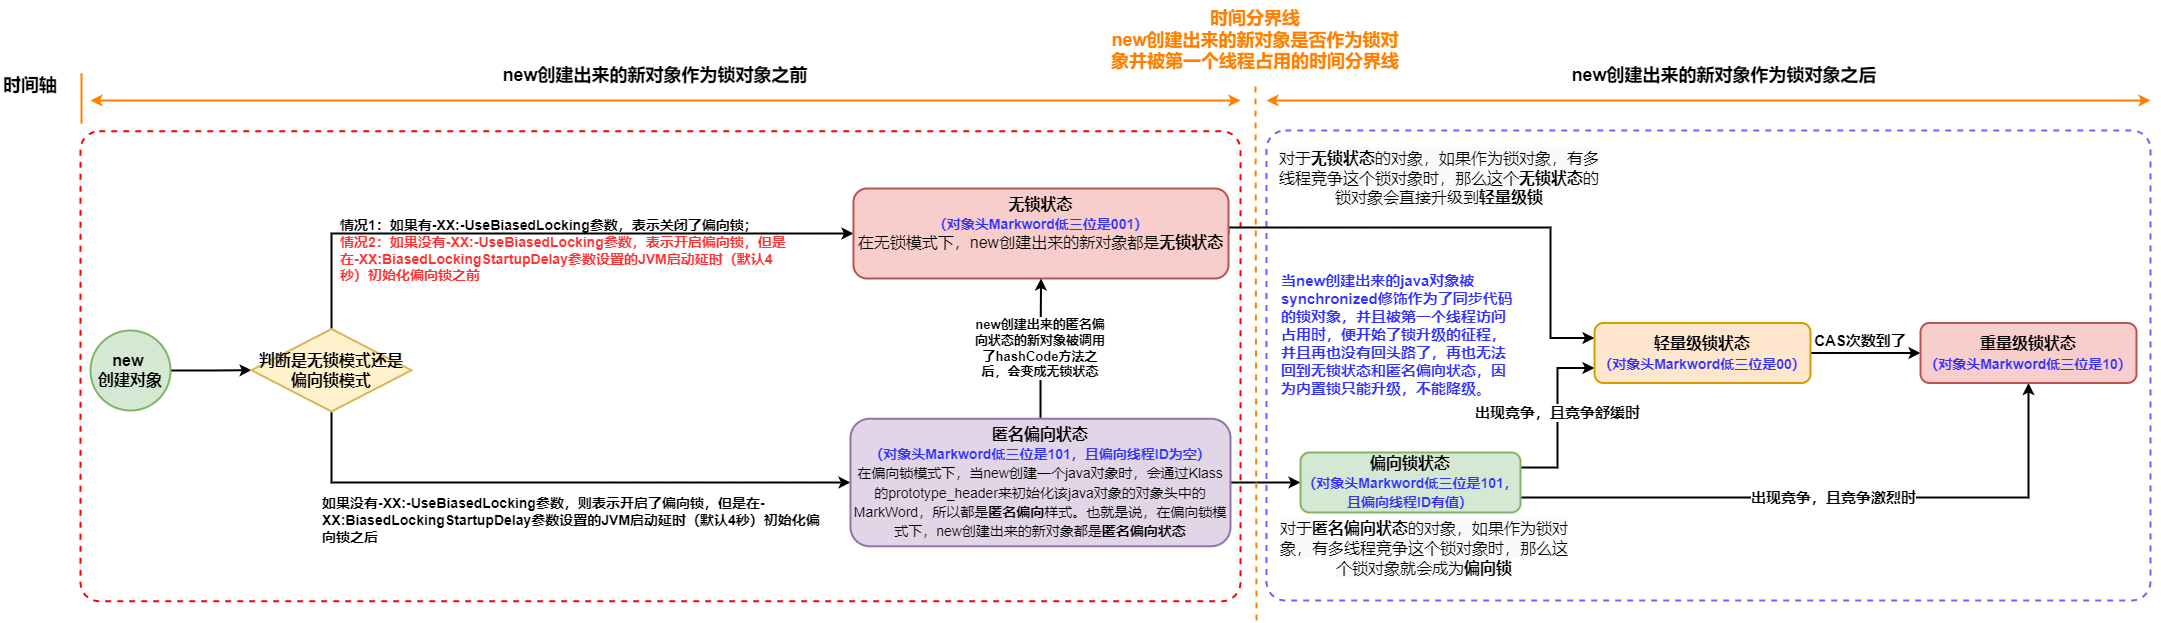

The diagram above was exported from draw.io. Its source (the exported page's mxGraphModel, read from the mxfile embedded in the PNG):
<mxGraphModel dx="1038" dy="1810" grid="1" gridSize="10" guides="1" tooltips="1" connect="1" arrows="1" fold="1" page="1" pageScale="1" pageWidth="827" pageHeight="1169" math="0" shadow="0">
  <root>
    <mxCell id="0" />
    <mxCell id="1" parent="0" />
    <mxCell id="1rUAQyWojiPhKubO4iW6-8" value="" style="rounded=1;whiteSpace=wrap;html=1;dashed=1;strokeWidth=2;strokeColor=#FF0000;arcSize=4;" parent="1" vertex="1">
      <mxGeometry x="400" y="80.75" width="1160" height="470" as="geometry" />
    </mxCell>
    <mxCell id="9Br8yp8FGWMTpkIi4DgU-2" value="" style="rounded=1;whiteSpace=wrap;html=1;dashed=1;strokeWidth=2;strokeColor=#6666FF;arcSize=4;" parent="1" vertex="1">
      <mxGeometry x="1586" y="80" width="884" height="470" as="geometry" />
    </mxCell>
    <mxCell id="vtKlY5Mc6cI-FL2dgMbP-4" style="edgeStyle=orthogonalEdgeStyle;rounded=0;orthogonalLoop=1;jettySize=auto;html=1;exitX=1;exitY=0.5;exitDx=0;exitDy=0;entryX=0;entryY=0.5;entryDx=0;entryDy=0;fontSize=16;strokeWidth=2;" parent="1" source="vtKlY5Mc6cI-FL2dgMbP-1" target="vtKlY5Mc6cI-FL2dgMbP-3" edge="1">
      <mxGeometry relative="1" as="geometry" />
    </mxCell>
    <mxCell id="vtKlY5Mc6cI-FL2dgMbP-1" value="new &lt;br&gt;创建对象" style="ellipse;whiteSpace=wrap;html=1;aspect=fixed;strokeWidth=2;fillColor=#d5e8d4;strokeColor=#82b366;fontSize=16;fontStyle=1" parent="1" vertex="1">
      <mxGeometry x="410" y="280" width="80" height="80" as="geometry" />
    </mxCell>
    <mxCell id="vtKlY5Mc6cI-FL2dgMbP-7" style="edgeStyle=orthogonalEdgeStyle;rounded=0;orthogonalLoop=1;jettySize=auto;html=1;exitX=0.5;exitY=1;exitDx=0;exitDy=0;entryX=0;entryY=0.5;entryDx=0;entryDy=0;fontSize=16;strokeWidth=2;" parent="1" source="vtKlY5Mc6cI-FL2dgMbP-3" target="vtKlY5Mc6cI-FL2dgMbP-20" edge="1">
      <mxGeometry relative="1" as="geometry">
        <mxPoint x="570" y="390" as="targetPoint" />
      </mxGeometry>
    </mxCell>
    <mxCell id="vtKlY5Mc6cI-FL2dgMbP-9" style="edgeStyle=orthogonalEdgeStyle;rounded=0;orthogonalLoop=1;jettySize=auto;html=1;exitX=0.5;exitY=0;exitDx=0;exitDy=0;entryX=0;entryY=0.5;entryDx=0;entryDy=0;fontSize=14;strokeWidth=2;" parent="1" source="vtKlY5Mc6cI-FL2dgMbP-3" target="vtKlY5Mc6cI-FL2dgMbP-5" edge="1">
      <mxGeometry relative="1" as="geometry" />
    </mxCell>
    <mxCell id="vtKlY5Mc6cI-FL2dgMbP-3" value="判断是无锁模式还是偏向锁模式" style="rhombus;whiteSpace=wrap;html=1;fontSize=16;strokeWidth=2;fillColor=#fff2cc;strokeColor=#d6b656;fontStyle=1" parent="1" vertex="1">
      <mxGeometry x="571" y="278.5" width="160" height="82.5" as="geometry" />
    </mxCell>
    <mxCell id="vtKlY5Mc6cI-FL2dgMbP-33" style="edgeStyle=orthogonalEdgeStyle;rounded=0;orthogonalLoop=1;jettySize=auto;html=1;exitX=1;exitY=0.5;exitDx=0;exitDy=0;entryX=0;entryY=0.25;entryDx=0;entryDy=0;fontSize=16;fontColor=#FF3333;strokeColor=#000000;strokeWidth=2;" parent="1" source="vtKlY5Mc6cI-FL2dgMbP-5" target="vtKlY5Mc6cI-FL2dgMbP-31" edge="1">
      <mxGeometry relative="1" as="geometry">
        <Array as="points">
          <mxPoint x="1548" y="177" />
          <mxPoint x="1870" y="177" />
          <mxPoint x="1870" y="288" />
        </Array>
      </mxGeometry>
    </mxCell>
    <mxCell id="vtKlY5Mc6cI-FL2dgMbP-5" value="无锁状态&lt;br&gt;&lt;font style=&quot;font-size: 14px&quot; color=&quot;#3333ff&quot;&gt;（对象头Markword低三位是001）&lt;/font&gt;&lt;br&gt;&lt;span style=&quot;text-align: left ; font-weight: normal&quot;&gt;在无锁模式下，new创建出来的新对象都是&lt;/span&gt;&lt;span style=&quot;text-align: left&quot;&gt;无锁状态&lt;/span&gt;" style="rounded=1;whiteSpace=wrap;html=1;fontSize=16;strokeWidth=2;fillColor=#f8cecc;strokeColor=#b85450;fontStyle=1;verticalAlign=top;" parent="1" vertex="1">
      <mxGeometry x="1173" y="138" width="375" height="90" as="geometry" />
    </mxCell>
    <mxCell id="vtKlY5Mc6cI-FL2dgMbP-8" value="情况1：如果有-XX:-UseBiasedLocking参数，表示关闭了偏向锁；&lt;br&gt;&lt;div&gt;&lt;span style=&quot;color: rgb(255 , 51 , 51)&quot;&gt;情况2：如果&lt;/span&gt;&lt;span style=&quot;color: rgb(255 , 51 , 51)&quot;&gt;没有-XX:-UseBiasedLocking参数，表示开启偏向锁，但是在&lt;/span&gt;&lt;span&gt;&lt;font color=&quot;#ff3333&quot;&gt;-XX:BiasedLockingStartupDelay参数设置的JVM启动延时（默认4秒）初始化偏向锁之前&lt;/font&gt;&lt;/span&gt;&lt;/div&gt;" style="text;html=1;strokeColor=none;fillColor=none;align=left;verticalAlign=middle;whiteSpace=wrap;rounded=0;fontSize=14;fontStyle=1" parent="1" vertex="1">
      <mxGeometry x="658" y="169" width="460" height="62" as="geometry" />
    </mxCell>
    <mxCell id="vtKlY5Mc6cI-FL2dgMbP-10" value="如果没有-XX:-UseBiasedLocking参数，则表示开启了偏向锁，但是在&lt;span&gt;-XX:BiasedLockingStartupDelay参数设置的JVM启动延时（默认4秒）初始化偏向锁之后&lt;/span&gt;" style="text;html=1;strokeColor=none;fillColor=none;align=left;verticalAlign=middle;whiteSpace=wrap;rounded=0;fontSize=14;fontStyle=1" parent="1" vertex="1">
      <mxGeometry x="640" y="440" width="510" height="60" as="geometry" />
    </mxCell>
    <mxCell id="vtKlY5Mc6cI-FL2dgMbP-34" style="edgeStyle=orthogonalEdgeStyle;rounded=0;orthogonalLoop=1;jettySize=auto;html=1;exitX=1;exitY=0.5;exitDx=0;exitDy=0;entryX=0;entryY=0.5;entryDx=0;entryDy=0;fontSize=16;fontColor=#FF3333;strokeColor=#000000;strokeWidth=2;" parent="1" source="vtKlY5Mc6cI-FL2dgMbP-20" target="vtKlY5Mc6cI-FL2dgMbP-30" edge="1">
      <mxGeometry relative="1" as="geometry" />
    </mxCell>
    <mxCell id="1rUAQyWojiPhKubO4iW6-5" style="edgeStyle=orthogonalEdgeStyle;rounded=0;orthogonalLoop=1;jettySize=auto;html=1;exitX=0.5;exitY=0;exitDx=0;exitDy=0;entryX=0.5;entryY=1;entryDx=0;entryDy=0;strokeColor=#000000;strokeWidth=2;fontColor=#000000;" parent="1" source="vtKlY5Mc6cI-FL2dgMbP-20" target="vtKlY5Mc6cI-FL2dgMbP-5" edge="1">
      <mxGeometry relative="1" as="geometry" />
    </mxCell>
    <mxCell id="vtKlY5Mc6cI-FL2dgMbP-20" value="匿名偏向状态&lt;br&gt;&lt;font style=&quot;font-size: 14px&quot; color=&quot;#3333ff&quot;&gt;（对象头Markword低三位是101，且偏向线程ID为空）&lt;/font&gt;&lt;br&gt;&lt;font style=&quot;font-size: 14px&quot;&gt;&lt;font style=&quot;font-weight: normal ; font-size: 14px&quot;&gt;在偏向锁模式下，当new创建一个java对象时，会通过Klass的prototype_header来初始化该java对象的对象头中的MarkWord，所以都是&lt;/font&gt;&lt;font style=&quot;font-size: 14px&quot;&gt;匿名偏向&lt;/font&gt;&lt;font style=&quot;font-weight: normal ; font-size: 14px&quot;&gt;样式。也就是说，&lt;/font&gt;&lt;span style=&quot;font-weight: 400&quot;&gt;在偏向锁模式下，&lt;/span&gt;&lt;span style=&quot;font-weight: 400 ; text-align: left&quot;&gt;new创建出来的新对象都是&lt;/span&gt;&lt;span style=&quot;text-align: left&quot;&gt;匿名偏向状态&lt;/span&gt;&lt;/font&gt;" style="rounded=1;whiteSpace=wrap;html=1;fontSize=16;strokeWidth=2;fillColor=#e1d5e7;strokeColor=#9673a6;fontStyle=1;verticalAlign=top;" parent="1" vertex="1">
      <mxGeometry x="1170" y="368.25" width="380" height="127.5" as="geometry" />
    </mxCell>
    <mxCell id="vtKlY5Mc6cI-FL2dgMbP-35" style="edgeStyle=orthogonalEdgeStyle;rounded=0;orthogonalLoop=1;jettySize=auto;html=1;exitX=1;exitY=0.25;exitDx=0;exitDy=0;entryX=0;entryY=0.75;entryDx=0;entryDy=0;fontSize=16;fontColor=#FF3333;strokeColor=#000000;strokeWidth=2;" parent="1" source="vtKlY5Mc6cI-FL2dgMbP-30" target="vtKlY5Mc6cI-FL2dgMbP-31" edge="1">
      <mxGeometry relative="1" as="geometry" />
    </mxCell>
    <mxCell id="9Br8yp8FGWMTpkIi4DgU-5" value="&lt;b style=&quot;font-size: 11px&quot;&gt;&lt;font style=&quot;font-size: 15px&quot;&gt;出现竞争，且竞争舒缓时&lt;/font&gt;&lt;/b&gt;" style="edgeLabel;html=1;align=center;verticalAlign=middle;resizable=0;points=[];fontSize=15;" parent="vtKlY5Mc6cI-FL2dgMbP-35" vertex="1" connectable="0">
      <mxGeometry x="0.2403" y="1" relative="1" as="geometry">
        <mxPoint y="15" as="offset" />
      </mxGeometry>
    </mxCell>
    <mxCell id="9Br8yp8FGWMTpkIi4DgU-3" style="edgeStyle=orthogonalEdgeStyle;rounded=0;orthogonalLoop=1;jettySize=auto;html=1;exitX=1;exitY=0.75;exitDx=0;exitDy=0;entryX=0.5;entryY=1;entryDx=0;entryDy=0;strokeColor=#000000;strokeWidth=2;" parent="1" source="vtKlY5Mc6cI-FL2dgMbP-30" target="vtKlY5Mc6cI-FL2dgMbP-32" edge="1">
      <mxGeometry relative="1" as="geometry" />
    </mxCell>
    <mxCell id="9Br8yp8FGWMTpkIi4DgU-4" value="&lt;b&gt;&lt;font style=&quot;font-size: 15px&quot;&gt;出现竞争，且竞争激烈时&lt;/font&gt;&lt;/b&gt;" style="edgeLabel;html=1;align=center;verticalAlign=middle;resizable=0;points=[];" parent="9Br8yp8FGWMTpkIi4DgU-3" vertex="1" connectable="0">
      <mxGeometry x="0.0023" y="1" relative="1" as="geometry">
        <mxPoint as="offset" />
      </mxGeometry>
    </mxCell>
    <mxCell id="vtKlY5Mc6cI-FL2dgMbP-30" value="&lt;b&gt;偏向锁状态&lt;br&gt;&lt;/b&gt;&lt;span style=&quot;font-weight: 700&quot;&gt;&lt;font style=&quot;font-size: 14px&quot; color=&quot;#3333ff&quot;&gt;（对象头Markword低三位是101，且偏向线程ID有值）&lt;/font&gt;&lt;/span&gt;&lt;b&gt;&lt;br&gt;&lt;/b&gt;" style="rounded=1;whiteSpace=wrap;html=1;fontSize=16;strokeColor=#82b366;strokeWidth=2;fillColor=#d5e8d4;" parent="1" vertex="1">
      <mxGeometry x="1620" y="402" width="220" height="60" as="geometry" />
    </mxCell>
    <mxCell id="vtKlY5Mc6cI-FL2dgMbP-36" style="edgeStyle=orthogonalEdgeStyle;rounded=0;orthogonalLoop=1;jettySize=auto;html=1;exitX=1;exitY=0.5;exitDx=0;exitDy=0;entryX=0;entryY=0.5;entryDx=0;entryDy=0;fontSize=16;fontColor=#FF3333;strokeColor=#000000;strokeWidth=2;" parent="1" source="vtKlY5Mc6cI-FL2dgMbP-31" target="vtKlY5Mc6cI-FL2dgMbP-32" edge="1">
      <mxGeometry relative="1" as="geometry" />
    </mxCell>
    <mxCell id="vtKlY5Mc6cI-FL2dgMbP-31" value="&lt;b&gt;&lt;font style=&quot;font-size: 16px&quot;&gt;轻量级锁状态&lt;/font&gt;&lt;br&gt;&lt;/b&gt;&lt;span style=&quot;font-weight: 700&quot;&gt;&lt;font&gt;&lt;font color=&quot;#3333ff&quot; style=&quot;font-size: 14px&quot;&gt;（对象头Markword低三位是00）&lt;/font&gt;&lt;/font&gt;&lt;/span&gt;&lt;b style=&quot;font-size: 15px&quot;&gt;&lt;br&gt;&lt;/b&gt;" style="rounded=1;whiteSpace=wrap;html=1;fontSize=16;strokeColor=#d79b00;strokeWidth=2;fillColor=#ffe6cc;" parent="1" vertex="1">
      <mxGeometry x="1914" y="272.5" width="216" height="60" as="geometry" />
    </mxCell>
    <mxCell id="vtKlY5Mc6cI-FL2dgMbP-32" value="&lt;b&gt;重量级锁状态&lt;br&gt;&lt;/b&gt;&lt;span style=&quot;color: rgb(51 , 51 , 255) ; font-size: 14px ; font-weight: 700&quot;&gt;（对象头Markword低三位是10）&lt;/span&gt;&lt;b&gt;&lt;br&gt;&lt;/b&gt;" style="rounded=1;whiteSpace=wrap;html=1;fontSize=16;strokeColor=#b85450;strokeWidth=2;fillColor=#f8cecc;" parent="1" vertex="1">
      <mxGeometry x="2240" y="272.5" width="216" height="60" as="geometry" />
    </mxCell>
    <mxCell id="9Br8yp8FGWMTpkIi4DgU-6" value="CAS次数到了" style="text;html=1;strokeColor=none;fillColor=none;align=center;verticalAlign=middle;whiteSpace=wrap;rounded=0;dashed=1;fontSize=15;fontStyle=1" parent="1" vertex="1">
      <mxGeometry x="2130" y="274.75" width="100" height="30" as="geometry" />
    </mxCell>
    <mxCell id="9Br8yp8FGWMTpkIi4DgU-8" value="&lt;font color=&quot;#3333ff&quot;&gt;&lt;b&gt;当new创建出来的java对象被synchronized修饰作为了同步代码的锁对象，并且被第一个线程访问占用时，便开始了锁升级的征程，并且再也没有回头路了，再也无法回到无锁状态和匿名偏向状态，因为内置锁只能升级，不能降级。&lt;/b&gt;&lt;/font&gt;" style="text;html=1;strokeColor=none;fillColor=none;align=left;verticalAlign=middle;whiteSpace=wrap;rounded=0;dashed=1;fontSize=15;" parent="1" vertex="1">
      <mxGeometry x="1599" y="220" width="241" height="128.5" as="geometry" />
    </mxCell>
    <mxCell id="LVFQnVBQSWnd_dQxGSJX-1" value="&lt;span style=&quot;font-size: 16px ; text-align: left ; font-family: &amp;#34;source sans pro&amp;#34; , sans-serif ; background-color: rgb(250 , 250 , 250)&quot;&gt;对于&lt;/span&gt;&lt;span style=&quot;font-size: 16px ; font-weight: 700 ; text-align: left ; font-family: &amp;#34;source sans pro&amp;#34; , sans-serif ; background-color: rgb(250 , 250 , 250)&quot;&gt;无锁状态&lt;/span&gt;&lt;span style=&quot;font-size: 16px ; text-align: left ; font-family: &amp;#34;source sans pro&amp;#34; , sans-serif ; background-color: rgb(250 , 250 , 250)&quot;&gt;的对象，如果作为锁对象，有多线程竞争这个锁对象时，那么这个&lt;/span&gt;&lt;span style=&quot;font-size: 16px ; font-weight: 700 ; text-align: left ; font-family: &amp;#34;source sans pro&amp;#34; , sans-serif ; background-color: rgb(250 , 250 , 250)&quot;&gt;无锁状态&lt;/span&gt;&lt;span style=&quot;font-size: 16px ; text-align: left ; font-family: &amp;#34;source sans pro&amp;#34; , sans-serif ; background-color: rgb(250 , 250 , 250)&quot;&gt;的锁对象会直接升级到&lt;/span&gt;&lt;span style=&quot;font-size: 16px ; font-weight: 700 ; text-align: left ; font-family: &amp;#34;source sans pro&amp;#34; , sans-serif ; background-color: rgb(250 , 250 , 250)&quot;&gt;轻量级锁&lt;/span&gt;" style="text;html=1;strokeColor=none;fillColor=none;align=center;verticalAlign=middle;whiteSpace=wrap;rounded=0;fontColor=#000000;" parent="1" vertex="1">
      <mxGeometry x="1594" y="90" width="330" height="73" as="geometry" />
    </mxCell>
    <mxCell id="LVFQnVBQSWnd_dQxGSJX-2" value="&lt;span style=&quot;font-size: 16px ; text-align: left ; font-family: &amp;#34;source sans pro&amp;#34; , sans-serif ; background-color: rgb(250 , 250 , 250)&quot;&gt;对于&lt;/span&gt;&lt;span style=&quot;font-size: 16px ; font-weight: 700 ; text-align: left&quot;&gt;匿名偏向&lt;/span&gt;&lt;span style=&quot;font-size: 16px ; font-weight: 700 ; text-align: left ; font-family: &amp;#34;source sans pro&amp;#34; , sans-serif ; background-color: rgb(250 , 250 , 250)&quot;&gt;状态&lt;/span&gt;&lt;span style=&quot;font-size: 16px ; text-align: left ; font-family: &amp;#34;source sans pro&amp;#34; , sans-serif ; background-color: rgb(250 , 250 , 250)&quot;&gt;的对象，如果作为锁对象，有多线程竞争这个锁对象时，那么这个锁对象就会成为&lt;/span&gt;&lt;span style=&quot;font-size: 16px ; font-weight: 700 ; text-align: left ; font-family: &amp;#34;source sans pro&amp;#34; , sans-serif ; background-color: rgb(250 , 250 , 250)&quot;&gt;偏向锁&lt;/span&gt;" style="text;html=1;strokeColor=none;fillColor=none;align=center;verticalAlign=middle;whiteSpace=wrap;rounded=0;fontColor=#000000;" parent="1" vertex="1">
      <mxGeometry x="1599" y="462" width="290" height="70" as="geometry" />
    </mxCell>
    <mxCell id="LVFQnVBQSWnd_dQxGSJX-3" value="" style="endArrow=classic;startArrow=classic;html=1;rounded=0;fontColor=#000000;strokeWidth=2;strokeColor=#FF8000;" parent="1" edge="1">
      <mxGeometry width="50" height="50" relative="1" as="geometry">
        <mxPoint x="410" y="50" as="sourcePoint" />
        <mxPoint x="1560" y="50" as="targetPoint" />
      </mxGeometry>
    </mxCell>
    <mxCell id="LVFQnVBQSWnd_dQxGSJX-4" value="" style="endArrow=none;html=1;rounded=0;fontColor=#000000;strokeColor=#FF8000;strokeWidth=2;" parent="1" edge="1">
      <mxGeometry width="50" height="50" relative="1" as="geometry">
        <mxPoint x="401" y="73" as="sourcePoint" />
        <mxPoint x="401" y="23" as="targetPoint" />
      </mxGeometry>
    </mxCell>
    <mxCell id="LVFQnVBQSWnd_dQxGSJX-5" value="时间轴" style="text;html=1;strokeColor=none;fillColor=none;align=center;verticalAlign=middle;whiteSpace=wrap;rounded=0;fontColor=#000000;fontSize=18;fontStyle=1" parent="1" vertex="1">
      <mxGeometry x="320" y="20" width="60" height="30" as="geometry" />
    </mxCell>
    <mxCell id="LVFQnVBQSWnd_dQxGSJX-6" value="" style="endArrow=none;html=1;rounded=0;fontColor=#000000;strokeColor=#FF8000;strokeWidth=2;dashed=1;" parent="1" edge="1">
      <mxGeometry width="50" height="50" relative="1" as="geometry">
        <mxPoint x="1576" y="570" as="sourcePoint" />
        <mxPoint x="1575" y="30" as="targetPoint" />
      </mxGeometry>
    </mxCell>
    <mxCell id="LVFQnVBQSWnd_dQxGSJX-7" value="" style="endArrow=classic;startArrow=classic;html=1;rounded=0;fontColor=#000000;strokeWidth=2;strokeColor=#FF8000;" parent="1" edge="1">
      <mxGeometry width="50" height="50" relative="1" as="geometry">
        <mxPoint x="1586" y="50" as="sourcePoint" />
        <mxPoint x="2470" y="50" as="targetPoint" />
      </mxGeometry>
    </mxCell>
    <mxCell id="1rUAQyWojiPhKubO4iW6-1" value="&lt;b style=&quot;color: rgb(51 , 51 , 255) ; font-size: 13px&quot;&gt;&lt;font color=&quot;#000000&quot;&gt;new创建出来的匿名偏向状态的新对象被调用了hashCode方法之后，会变成无锁状态&lt;/font&gt;&lt;/b&gt;" style="text;html=1;strokeColor=none;fillColor=none;align=center;verticalAlign=middle;whiteSpace=wrap;rounded=0;labelBackgroundColor=default;" parent="1" vertex="1">
      <mxGeometry x="1290" y="262.5" width="140" height="70" as="geometry" />
    </mxCell>
    <mxCell id="1rUAQyWojiPhKubO4iW6-6" value="new创建出来的新对象作为锁对象之前" style="text;html=1;strokeColor=none;fillColor=none;align=center;verticalAlign=middle;whiteSpace=wrap;rounded=0;fontColor=#000000;fontSize=18;fontStyle=1" parent="1" vertex="1">
      <mxGeometry x="820" y="10" width="310" height="30" as="geometry" />
    </mxCell>
    <mxCell id="1rUAQyWojiPhKubO4iW6-7" value="new创建出来的新对象作为锁对象之后" style="text;html=1;strokeColor=none;fillColor=none;align=center;verticalAlign=middle;whiteSpace=wrap;rounded=0;fontColor=#000000;fontSize=18;fontStyle=1" parent="1" vertex="1">
      <mxGeometry x="1889" y="10" width="310" height="30" as="geometry" />
    </mxCell>
    <mxCell id="1rUAQyWojiPhKubO4iW6-9" value="时间分界线&lt;br&gt;new创建出来的新对象是否作为锁对象并被第一个线程占用的时间分界线" style="text;html=1;strokeColor=none;fillColor=none;align=center;verticalAlign=middle;whiteSpace=wrap;rounded=0;fontColor=#FF8000;fontSize=18;fontStyle=1" parent="1" vertex="1">
      <mxGeometry x="1430" y="-50" width="290" height="80" as="geometry" />
    </mxCell>
  </root>
</mxGraphModel>